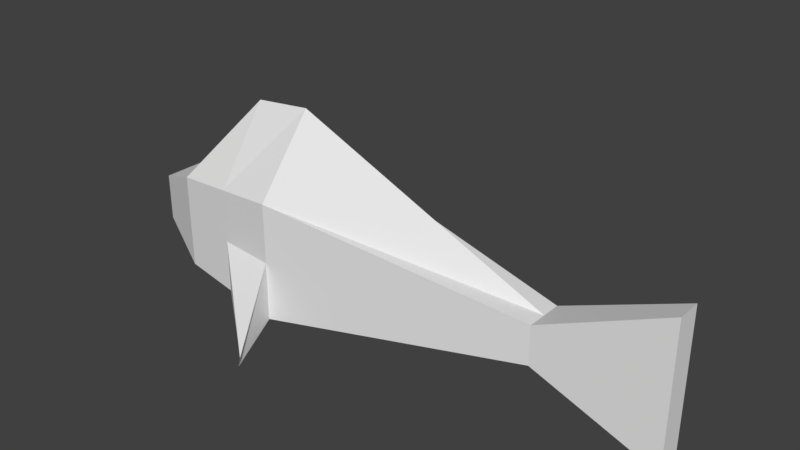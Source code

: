# Source: fish.blend  (saved by Blender 2.78.0; exported with 4.5.12 LTS)
import bpy
from mathutils import Matrix  # noqa: F401  (used for matrix-valued properties, if any)

bpy.ops.wm.read_factory_settings(use_empty=True)
scene = bpy.context.scene
scene.name = 'Scene'

# ---- collections
col_collection_1 = bpy.data.collections.new('Collection 1'); scene.collection.children.link(col_collection_1)

# ---- world
world_world = bpy.data.worlds.new('World'); scene.world = world_world
world_world.color = (0.05088, 0.05088, 0.05088)
world_world.use_sun_shadow = False
world_world.sun_shadow_jitter_overblur = 0.0
world_world.cycles.sampling_method = 'MANUAL'

# ---- meshes
me_plane = bpy.data.meshes.new('Plane')
me_plane.from_pydata([(0.174, -4.689, -1.0), (0.174, -4.689, 1.0), (0.3292, 3.094, -0.3292), (0.3292, 3.094, 0.3292), (0.2694, -2.999, -0.2694), (0.831, 0.6376, -0.831), (0.7465, 1.456, -0.7465), (0.662, 2.275, -0.662), (0.662, 2.275, 0.662), (0.7465, 1.456, 0.7465), (0.831, 0.6376, 0.831), (0.2694, -2.999, 0.2694), (0.3292, 3.094, 0.0), (0.174, -4.689, 0.0), (0.662, 2.275, 0.0), (0.7465, 1.456, 0.0), (0.831, 0.6376, 5.96e-08), (0.2694, -2.999, 2.98e-08), (1.588, 0.4382, -1.097), (1.467, 0.5285, -1.054), (1.467, 0.4887, -0.9179), (1.588, 0.3938, -0.9457), (-0.174, -4.689, -1.0), (-0.174, -4.689, 1.0), (-0.3292, 3.094, -0.3292), (-0.3292, 3.094, 0.3292), (-0.2694, -2.999, -0.2694), (-0.831, 0.6376, -0.831), (-0.7465, 1.456, -0.7465), (-0.662, 2.275, -0.662), (-0.662, 2.275, 0.662), (-0.7465, 1.456, 0.7465), (-0.831, 0.6376, 0.831), (-0.2694, -2.999, 0.2694), (0.0, 3.094, -0.3292), (0.0, 3.094, 0.3292), (0.0, -4.689, -1.0), (0.0, -4.689, 1.0), (0.0, 2.275, 0.662), (0.0, 1.456, 1.771), (0.0, 0.6376, 1.855), (0.0, -2.999, 0.2694), (0.0, 2.275, -0.662), (0.0, 1.456, -0.7465), (0.0, 0.6376, -0.831), (0.0, -2.999, -0.2694), (-0.3292, 3.094, 0.0), (-0.174, -4.689, 0.0), (-0.662, 2.275, 0.0), (-0.7465, 1.456, 0.0), (-0.831, 0.6376, 5.96e-08), (-0.2694, -2.999, 2.98e-08), (0.0, -4.689, 0.0), (0.0, 3.094, 0.0), (-1.588, 0.4382, -1.097), (-1.467, 0.5285, -1.054), (-1.467, 0.4887, -0.9179), (-1.588, 0.3938, -0.9457)], [], [(53, 35, 3, 12), (17, 11, 1, 13), (45, 4, 0, 36), (34, 2, 7, 42), (42, 7, 6, 43), (43, 6, 5, 44), (44, 5, 4, 45), (12, 3, 8, 14), (14, 8, 9, 15), (15, 9, 10, 16), (16, 10, 11, 17), (10, 40, 41, 11), (9, 39, 40, 10), (8, 38, 39, 9), (3, 35, 38, 8), (11, 41, 37, 1), (13, 1, 37, 52), (0, 13, 52, 36), (5, 16, 17, 4), (15, 16, 21, 20), (7, 14, 15, 6), (2, 12, 14, 7), (4, 17, 13, 0), (34, 53, 12, 2), (19, 20, 21, 18), (6, 15, 20, 19), (5, 6, 19, 18), (16, 5, 18, 21), (53, 46, 25, 35), (51, 47, 23, 33), (45, 36, 22, 26), (34, 42, 29, 24), (42, 43, 28, 29), (43, 44, 27, 28), (44, 45, 26, 27), (46, 48, 30, 25), (48, 49, 31, 30), (49, 50, 32, 31), (50, 51, 33, 32), (32, 33, 41, 40), (31, 32, 40, 39), (30, 31, 39, 38), (25, 30, 38, 35), (33, 23, 37, 41), (47, 52, 37, 23), (22, 36, 52, 47), (27, 26, 51, 50), (49, 56, 57, 50), (29, 28, 49, 48), (24, 29, 48, 46), (26, 22, 47, 51), (34, 24, 46, 53), (55, 54, 57, 56), (28, 55, 56, 49), (27, 54, 55, 28), (50, 57, 54, 27)])
me_plane.use_remesh_preserve_volume = False
me_plane.use_remesh_preserve_attributes = False
me_plane.use_mirror_vertex_groups = False
me_plane.update()
arm_armature = bpy.data.armatures.new('Armature')  # bones are not reproduced

# ---- objects
ob_armature = bpy.data.objects.new('Armature', arm_armature)
ob_plane = bpy.data.objects.new('Plane', me_plane)

# ---- transforms, parenting, visibility, modifiers, constraints
ob_armature.location = (0.0, 0.0, 0.0)
ob_armature.rotation_euler = (0.0, -0.0, 1.571)
ob_armature.show_in_front = True
ob_armature.lineart.crease_threshold = 0.0
ob_plane.parent = ob_armature
ob_plane.location = (0.0, 0.0, 0.0)
ob_plane.lineart.crease_threshold = 0.0
_vg = ob_plane.vertex_groups.new(name='Bone')
_vg.add([4, 10, 11, 17, 26, 32, 33, 40, 41, 44, 45, 51], 1.0, 'REPLACE')
_vg = ob_plane.vertex_groups.new(name='Bone.001')
_vg.add([0, 1, 13, 22, 23, 36, 37, 47, 52], 1.0, 'REPLACE')
_vg = ob_plane.vertex_groups.new(name='Bone.002')
_vg.add([2, 3, 5, 6, 7, 8, 9, 12, 14, 15, 16, 18, 19, 20, 21, 24, 25, 27, 28, 29, 30, 31, 34, 35, 38, 39, 42, 43, 46, 48, 49, 50, 53, 54, 55, 56, 57], 1.0, 'REPLACE')
_m = ob_plane.modifiers.new('Armature', 'ARMATURE')
_m.object = ob_armature

# ---- collection membership
col_collection_1.objects.link(ob_armature)
col_collection_1.objects.link(ob_plane)

# ---- scene / render settings (as saved in the file)
scene.frame_start = 1; scene.frame_end = 51; scene.frame_set(24)
scene.render.engine = 'BLENDER_EEVEE_NEXT'
scene.render.resolution_percentage = 50
scene.render.dither_intensity = 0.0
scene.cycles.use_denoising = False
scene.cycles.samples = 128
scene.cycles.sampling_pattern = 'TABULATED_SOBOL'
scene.cycles.light_sampling_threshold = 0.0
scene.cycles.use_adaptive_sampling = False
scene.cycles.use_light_tree = False
scene.cycles.blur_glossy = 0.0
scene.cycles.sample_clamp_indirect = 0.0
scene.view_settings.view_transform = 'Standard'
bpy.context.view_layer.update()

# ---- added for rendering (the .blend has no active camera and no usable light): camera, sun
cam_auto = bpy.data.cameras.new('AutoCamera')
cam_auto.lens = 50.0
cam_auto.sensor_width = 36.0
cam_auto.clip_end = 1000.0
ob_auto_camera = bpy.data.objects.new('AutoCamera', cam_auto)
scene.collection.objects.link(ob_auto_camera)
ob_auto_camera.location = (8.57899, -9.22808, 6.87235)
ob_auto_camera.rotation_euler = (1.09748, -7.21219e-08, 0.694738)
scene.camera = ob_auto_camera
light_auto_sun = bpy.data.lights.new('AutoSun', 'SUN')
light_auto_sun.energy = 3.0
light_auto_sun.angle = 0.0523599
ob_auto_sun = bpy.data.objects.new('AutoSun', light_auto_sun)
scene.collection.objects.link(ob_auto_sun)
ob_auto_sun.rotation_euler = (0.872665, 0.174533, 0.523599)
bpy.context.view_layer.update()
